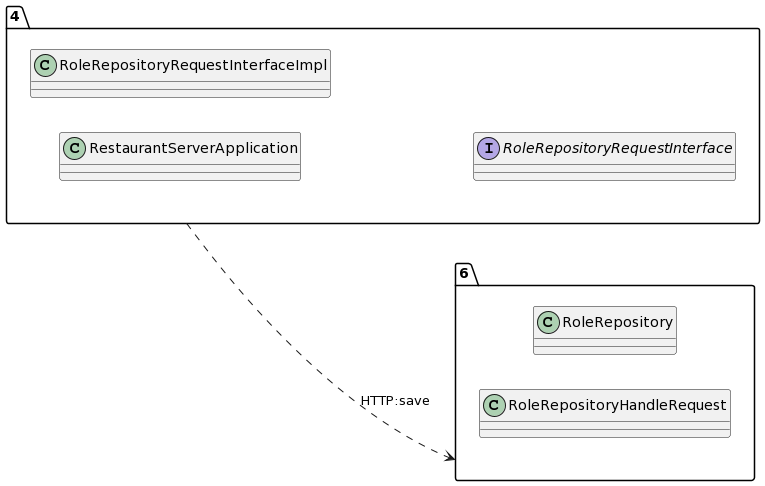

The diagram above was rendered by PlantUML. Its source (embedded in the PNG):
@startuml
allow_mixing
left to right direction
package "4"{
class RestaurantServerApplication
class RoleRepositoryRequestInterfaceImpl
interface RoleRepositoryRequestInterface

}
package "6"{
class RoleRepository
class RoleRepositoryHandleRequest

}
"4" ..> "6":HTTP:save
@enduml